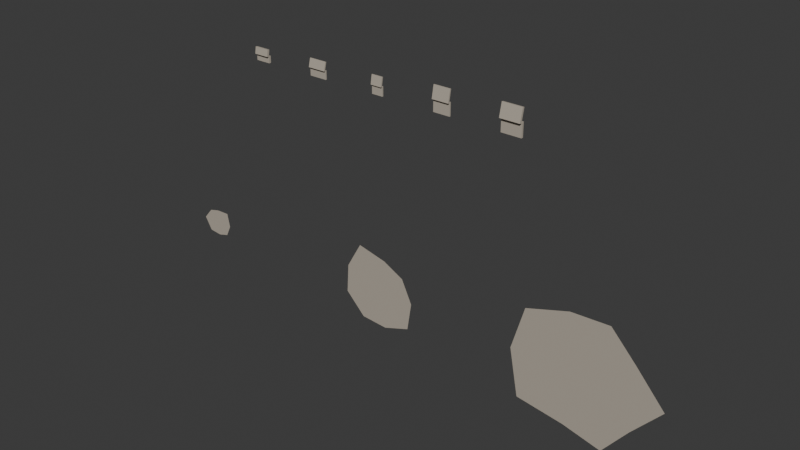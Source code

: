 # Source: ENV_WallDamageKit_v001.blend  (saved by Blender 5.1.30; exported with 4.5.12 LTS)
import bpy
from mathutils import Matrix  # noqa: F401  (used for matrix-valued properties, if any)

bpy.ops.wm.read_factory_settings(use_empty=True)
scene = bpy.context.scene
scene.name = 'Scene'

# ---- collections
col_collection = bpy.data.collections.new('Collection'); scene.collection.children.link(col_collection)

# ---- materials (node trees are filled in below, after node groups)
mat_mat_wallpaper_damage = bpy.data.materials.new('MAT_Wallpaper_Damage')
mat_mat_wallpaper_damage.diffuse_color = (0.45, 0.4, 0.33, 1.0)

# ---- material node trees
mat_mat_wallpaper_damage.use_nodes = True; mat_mat_wallpaper_damage.node_tree.nodes.clear()
_N = mat_mat_wallpaper_damage.node_tree.nodes; _L = mat_mat_wallpaper_damage.node_tree.links
n0 = _N.new('ShaderNodeBsdfPrincipled'); n0.name = 'Principled BSDF'; n0.location = (-200, 100)
n0.inputs[0].default_value = (0.45, 0.4, 0.33, 1.0)
n0.inputs[2].default_value = 0.9
n1 = _N.new('ShaderNodeOutputMaterial'); n1.name = 'Material Output'; n1.location = (200, 100)
_L.new(n0.outputs[0], n1.inputs[0])
n1.is_active_output = True

# ---- world
world_world = bpy.data.worlds.new('World'); scene.world = world_world
world_world.use_nodes = True; world_world.node_tree.nodes.clear()
_N = world_world.node_tree.nodes; _L = world_world.node_tree.links
n0 = _N.new('ShaderNodeOutputWorld'); n0.name = 'World Output'; n0.location = (200, 100)
n1 = _N.new('ShaderNodeBackground'); n1.name = 'Background'; n1.location = (-200, 100)
n1.inputs[0].default_value = (0.05088, 0.05088, 0.05088, 1.0)
_L.new(n1.outputs[0], n0.inputs[0])
n0.is_active_output = True
world_world.color = (0.05088, 0.05088, 0.05088)
world_world.sun_shadow_jitter_overblur = 0.0

# ---- meshes
me_peel_mesh = bpy.data.meshes.new('peel_mesh')
me_peel_mesh.from_pydata([(0.06079, 0.0, 0.0), (0.05077, 0.0, 0.05077), (3.036e-18, 0.0, 0.04959), (-0.03971, 0.0, 0.03971), (-0.074, 0.0, 9.062e-18), (-0.0468, 0.0, -0.0468), (-9.574e-18, 0.0, -0.05212), (0.04094, 0.0, -0.04094)], [], [(0, 1, 2, 3, 4, 5, 6, 7)])
me_peel_mesh.materials.append(mat_mat_wallpaper_damage)
me_peel_mesh.update()
me_peel_mesh_001 = bpy.data.meshes.new('peel_mesh.001')
me_peel_mesh_001.from_pydata([(0.1371, 0.0, 0.0), (0.09796, 0.0, 0.0822), (0.02152, 0.0, 0.122), (-0.08486, 0.0, 0.147), (-0.1402, 0.0, 0.05101), (-0.1466, 0.0, -0.05336), (-0.07381, 0.0, -0.1278), (0.02383, 0.0, -0.1352), (0.1215, 0.0, -0.1019)], [], [(0, 1, 2, 3, 4, 5, 6, 7, 8)])
me_peel_mesh_001.materials.append(mat_mat_wallpaper_damage)
me_peel_mesh_001.update()
me_peel_mesh_002 = bpy.data.meshes.new('peel_mesh.002')
me_peel_mesh_002.from_pydata([(0.2621, 0.0, 0.0), (0.1599, 0.0, 0.1162), (0.06918, 0.0, 0.2129), (-0.0675, 0.0, 0.2077), (-0.2203, 0.0, 0.1601), (-0.2661, 0.0, 3.258e-17), (-0.2335, 0.0, -0.1697), (-0.06308, 0.0, -0.1941), (0.07395, 0.0, -0.2276), (0.1603, 0.0, -0.1165)], [], [(0, 1, 2, 3, 4, 5, 6, 7, 8, 9)])
me_peel_mesh_002.materials.append(mat_mat_wallpaper_damage)
me_peel_mesh_002.update()
me_cube = bpy.data.meshes.new('Cube')
me_cube.from_pydata([(-0.0281, -0.003953, 0.0), (-0.0281, -0.003953, 0.02453), (-0.0281, 0.003953, 0.0), (-0.0281, 0.003953, 0.02453), (0.0281, -0.003953, 0.0), (0.0281, -0.003953, 0.02453), (0.0281, 0.003953, 0.0), (0.0281, 0.003953, 0.02453), (-0.0281, -0.01212, 0.02381), (-0.0281, -0.008339, 0.04804), (-0.0281, -0.00431, 0.02259), (-0.0281, -0.0005283, 0.04682), (0.0281, -0.01212, 0.02381), (0.0281, -0.008339, 0.04804), (0.0281, -0.00431, 0.02259), (0.0281, -0.0005283, 0.04682)], [], [(0, 1, 3, 2), (2, 3, 7, 6), (6, 7, 5, 4), (4, 5, 1, 0), (2, 6, 4, 0), (7, 3, 1, 5), (8, 9, 11, 10), (10, 11, 15, 14), (14, 15, 13, 12), (12, 13, 9, 8), (10, 14, 12, 8), (15, 11, 9, 13)])
_uv = me_cube.uv_layers.new(name='UVMap')
_uv.uv.foreach_set('vector', [0.375, 0.0, 0.625, 0.0, 0.625, 0.25, 0.375, 0.25, 0.375, 0.25, 0.625, 0.25, 0.625, 0.5, 0.375, 0.5, 0.375, 0.5, 0.625, 0.5, 0.625, 0.75, 0.375, 0.75, 0.375, 0.75, 0.625, 0.75, 0.625, 1.0, 0.375, 1.0, 0.125, 0.5, 0.375, 0.5, 0.375, 0.75, 0.125, 0.75, 0.625, 0.5, 0.875, 0.5, 0.875, 0.75, 0.625, 0.75, 0.375, 0.0, 0.625, 0.0, 0.625, 0.25, 0.375, 0.25, 0.375, 0.25, 0.625, 0.25, 0.625, 0.5, 0.375, 0.5, 0.375, 0.5, 0.625, 0.5, 0.625, 0.75, 0.375, 0.75, 0.375, 0.75, 0.625, 0.75, 0.625, 1.0, 0.375, 1.0, 0.125, 0.5, 0.375, 0.5, 0.375, 0.75, 0.125, 0.75, 0.625, 0.5, 0.875, 0.5, 0.875, 0.75, 0.625, 0.75])
me_cube.materials.append(mat_mat_wallpaper_damage)
me_cube.update()
me_cube_002 = bpy.data.meshes.new('Cube.002')
me_cube_002.from_pydata([(-0.0334, -0.002174, 0.0), (-0.0334, -0.002174, 0.03097), (-0.0334, 0.002174, 0.0), (-0.0334, 0.002174, 0.03097), (0.0334, -0.002174, 0.0), (0.0334, -0.002174, 0.03097), (0.0334, 0.002174, 0.0), (0.0334, 0.002174, 0.03097), (-0.0334, -0.009357, 0.03011), (-0.0334, -0.001817, 0.06015), (-0.0334, -0.005139, 0.02905), (-0.0334, 0.0024, 0.05909), (0.0334, -0.009357, 0.03011), (0.0334, -0.001817, 0.06015), (0.0334, -0.005139, 0.02905), (0.0334, 0.0024, 0.05909)], [], [(0, 1, 3, 2), (2, 3, 7, 6), (6, 7, 5, 4), (4, 5, 1, 0), (2, 6, 4, 0), (7, 3, 1, 5), (8, 9, 11, 10), (10, 11, 15, 14), (14, 15, 13, 12), (12, 13, 9, 8), (10, 14, 12, 8), (15, 11, 9, 13)])
_uv = me_cube_002.uv_layers.new(name='UVMap')
_uv.uv.foreach_set('vector', [0.375, 0.0, 0.625, 0.0, 0.625, 0.25, 0.375, 0.25, 0.375, 0.25, 0.625, 0.25, 0.625, 0.5, 0.375, 0.5, 0.375, 0.5, 0.625, 0.5, 0.625, 0.75, 0.375, 0.75, 0.375, 0.75, 0.625, 0.75, 0.625, 1.0, 0.375, 1.0, 0.125, 0.5, 0.375, 0.5, 0.375, 0.75, 0.125, 0.75, 0.625, 0.5, 0.875, 0.5, 0.875, 0.75, 0.625, 0.75, 0.375, 0.0, 0.625, 0.0, 0.625, 0.25, 0.375, 0.25, 0.375, 0.25, 0.625, 0.25, 0.625, 0.5, 0.375, 0.5, 0.375, 0.5, 0.625, 0.5, 0.625, 0.75, 0.375, 0.75, 0.375, 0.75, 0.625, 0.75, 0.625, 1.0, 0.375, 1.0, 0.125, 0.5, 0.375, 0.5, 0.375, 0.75, 0.125, 0.75, 0.625, 0.5, 0.875, 0.5, 0.875, 0.75, 0.625, 0.75])
me_cube_002.materials.append(mat_mat_wallpaper_damage)
me_cube_002.update()
me_cube_004 = bpy.data.meshes.new('Cube.004')
me_cube_004.from_pydata([(-0.02094, -0.00221, 0.0), (-0.02094, -0.00221, 0.03301), (-0.02094, 0.00221, 0.0), (-0.02094, 0.00221, 0.03301), (0.02094, -0.00221, 0.0), (0.02094, -0.00221, 0.03301), (0.02094, 0.00221, 0.0), (0.02094, 0.00221, 0.03301), (-0.02094, -0.008324, 0.03159), (-0.02094, -0.00311, 0.06418), (-0.02094, -0.003961, 0.03089), (-0.02094, 0.001254, 0.06348), (0.02094, -0.008324, 0.03159), (0.02094, -0.00311, 0.06418), (0.02094, -0.003961, 0.03089), (0.02094, 0.001254, 0.06348)], [], [(0, 1, 3, 2), (2, 3, 7, 6), (6, 7, 5, 4), (4, 5, 1, 0), (2, 6, 4, 0), (7, 3, 1, 5), (8, 9, 11, 10), (10, 11, 15, 14), (14, 15, 13, 12), (12, 13, 9, 8), (10, 14, 12, 8), (15, 11, 9, 13)])
_uv = me_cube_004.uv_layers.new(name='UVMap')
_uv.uv.foreach_set('vector', [0.375, 0.0, 0.625, 0.0, 0.625, 0.25, 0.375, 0.25, 0.375, 0.25, 0.625, 0.25, 0.625, 0.5, 0.375, 0.5, 0.375, 0.5, 0.625, 0.5, 0.625, 0.75, 0.375, 0.75, 0.375, 0.75, 0.625, 0.75, 0.625, 1.0, 0.375, 1.0, 0.125, 0.5, 0.375, 0.5, 0.375, 0.75, 0.125, 0.75, 0.625, 0.5, 0.875, 0.5, 0.875, 0.75, 0.625, 0.75, 0.375, 0.0, 0.625, 0.0, 0.625, 0.25, 0.375, 0.25, 0.375, 0.25, 0.625, 0.25, 0.625, 0.5, 0.375, 0.5, 0.375, 0.5, 0.625, 0.5, 0.625, 0.75, 0.375, 0.75, 0.375, 0.75, 0.625, 0.75, 0.625, 1.0, 0.375, 1.0, 0.125, 0.5, 0.375, 0.5, 0.375, 0.75, 0.125, 0.75, 0.625, 0.5, 0.875, 0.5, 0.875, 0.75, 0.625, 0.75])
me_cube_004.materials.append(mat_mat_wallpaper_damage)
me_cube_004.update()
me_cube_006 = bpy.data.meshes.new('Cube.006')
me_cube_006.from_pydata([(-0.03061, -0.002371, 0.0), (-0.03061, -0.002371, 0.04481), (-0.03061, 0.002371, 0.0), (-0.03061, 0.002371, 0.04481), (0.03061, -0.002371, 0.0), (0.03061, -0.002371, 0.04481), (0.03061, 0.002371, 0.0), (0.03061, 0.002371, 0.04481), (-0.03061, -0.01028, 0.04294), (-0.03061, -0.001973, 0.08697), (-0.03061, -0.005615, 0.04207), (-0.03061, 0.002687, 0.0861), (0.03061, -0.01028, 0.04294), (0.03061, -0.001973, 0.08697), (0.03061, -0.005615, 0.04207), (0.03061, 0.002687, 0.0861)], [], [(0, 1, 3, 2), (2, 3, 7, 6), (6, 7, 5, 4), (4, 5, 1, 0), (2, 6, 4, 0), (7, 3, 1, 5), (8, 9, 11, 10), (10, 11, 15, 14), (14, 15, 13, 12), (12, 13, 9, 8), (10, 14, 12, 8), (15, 11, 9, 13)])
_uv = me_cube_006.uv_layers.new(name='UVMap')
_uv.uv.foreach_set('vector', [0.375, 0.0, 0.625, 0.0, 0.625, 0.25, 0.375, 0.25, 0.375, 0.25, 0.625, 0.25, 0.625, 0.5, 0.375, 0.5, 0.375, 0.5, 0.625, 0.5, 0.625, 0.75, 0.375, 0.75, 0.375, 0.75, 0.625, 0.75, 0.625, 1.0, 0.375, 1.0, 0.125, 0.5, 0.375, 0.5, 0.375, 0.75, 0.125, 0.75, 0.625, 0.5, 0.875, 0.5, 0.875, 0.75, 0.625, 0.75, 0.375, 0.0, 0.625, 0.0, 0.625, 0.25, 0.375, 0.25, 0.375, 0.25, 0.625, 0.25, 0.625, 0.5, 0.375, 0.5, 0.375, 0.5, 0.625, 0.5, 0.625, 0.75, 0.375, 0.75, 0.375, 0.75, 0.625, 0.75, 0.625, 1.0, 0.375, 1.0, 0.125, 0.5, 0.375, 0.5, 0.375, 0.75, 0.125, 0.75, 0.625, 0.5, 0.875, 0.5, 0.875, 0.75, 0.625, 0.75])
me_cube_006.materials.append(mat_mat_wallpaper_damage)
me_cube_006.update()
me_cube_008 = bpy.data.meshes.new('Cube.008')
me_cube_008.from_pydata([(-0.03569, -0.003731, 0.0), (-0.03569, -0.003731, 0.04843), (-0.03569, 0.003731, 0.0), (-0.03569, 0.003731, 0.04843), (0.03569, -0.003731, 0.0), (0.03569, -0.003731, 0.04843), (0.03569, 0.003731, 0.0), (0.03569, 0.003731, 0.04843), (-0.03569, -0.01496, 0.04695), (-0.03569, -0.004261, 0.09418), (-0.03569, -0.007679, 0.0453), (-0.03569, 0.003018, 0.09253), (0.03569, -0.01496, 0.04695), (0.03569, -0.004261, 0.09418), (0.03569, -0.007679, 0.0453), (0.03569, 0.003018, 0.09253)], [], [(0, 1, 3, 2), (2, 3, 7, 6), (6, 7, 5, 4), (4, 5, 1, 0), (2, 6, 4, 0), (7, 3, 1, 5), (8, 9, 11, 10), (10, 11, 15, 14), (14, 15, 13, 12), (12, 13, 9, 8), (10, 14, 12, 8), (15, 11, 9, 13)])
_uv = me_cube_008.uv_layers.new(name='UVMap')
_uv.uv.foreach_set('vector', [0.375, 0.0, 0.625, 0.0, 0.625, 0.25, 0.375, 0.25, 0.375, 0.25, 0.625, 0.25, 0.625, 0.5, 0.375, 0.5, 0.375, 0.5, 0.625, 0.5, 0.625, 0.75, 0.375, 0.75, 0.375, 0.75, 0.625, 0.75, 0.625, 1.0, 0.375, 1.0, 0.125, 0.5, 0.375, 0.5, 0.375, 0.75, 0.125, 0.75, 0.625, 0.5, 0.875, 0.5, 0.875, 0.75, 0.625, 0.75, 0.375, 0.0, 0.625, 0.0, 0.625, 0.25, 0.375, 0.25, 0.375, 0.25, 0.625, 0.25, 0.625, 0.5, 0.375, 0.5, 0.375, 0.5, 0.625, 0.5, 0.625, 0.75, 0.375, 0.75, 0.375, 0.75, 0.625, 0.75, 0.625, 1.0, 0.375, 1.0, 0.125, 0.5, 0.375, 0.5, 0.375, 0.75, 0.125, 0.75, 0.625, 0.5, 0.875, 0.5, 0.875, 0.75, 0.625, 0.75])
me_cube_008.materials.append(mat_mat_wallpaper_damage)
me_cube_008.update()

# ---- objects
ob_env_walldamagekit = bpy.data.objects.new('ENV_WallDamageKit', None)
ob_walldamage_decal_1 = bpy.data.objects.new('WallDamage_Decal_1', me_peel_mesh)
ob_walldamage_decal_2 = bpy.data.objects.new('WallDamage_Decal_2', me_peel_mesh_001)
ob_walldamage_decal_3 = bpy.data.objects.new('WallDamage_Decal_3', me_peel_mesh_002)
ob_walldamage_flake_01 = bpy.data.objects.new('WallDamage_Flake_01', me_cube)
ob_walldamage_flake_02 = bpy.data.objects.new('WallDamage_Flake_02', me_cube_002)
ob_walldamage_flake_03 = bpy.data.objects.new('WallDamage_Flake_03', me_cube_004)
ob_walldamage_flake_04 = bpy.data.objects.new('WallDamage_Flake_04', me_cube_006)
ob_walldamage_flake_05 = bpy.data.objects.new('WallDamage_Flake_05', me_cube_008)

# ---- transforms, parenting, visibility, modifiers, constraints
ob_env_walldamagekit.location = (0.0, 0.0, 0.0)
ob_env_walldamagekit.empty_display_type = 'CUBE'
ob_env_walldamagekit.empty_display_size = 0.05
ob_walldamage_decal_1.parent = ob_env_walldamagekit
ob_walldamage_decal_1.location = (-0.8, 0.0, 0.5)
ob_walldamage_decal_2.parent = ob_env_walldamagekit
ob_walldamage_decal_2.location = (0.0, 0.0, 0.5)
ob_walldamage_decal_3.parent = ob_env_walldamagekit
ob_walldamage_decal_3.location = (0.8, 0.0, 0.5)
ob_walldamage_flake_01.parent = ob_env_walldamagekit
ob_walldamage_flake_01.location = (-0.5, 0.0, 1.2)
ob_walldamage_flake_02.parent = ob_env_walldamagekit
ob_walldamage_flake_02.location = (-0.25, 0.0, 1.2)
ob_walldamage_flake_03.parent = ob_env_walldamagekit
ob_walldamage_flake_03.location = (0.0, 0.0, 1.2)
ob_walldamage_flake_04.parent = ob_env_walldamagekit
ob_walldamage_flake_04.location = (0.25, 0.0, 1.2)
ob_walldamage_flake_05.parent = ob_env_walldamagekit
ob_walldamage_flake_05.location = (0.5, 0.0, 1.2)

# ---- collection membership
scene.collection.objects.link(ob_env_walldamagekit)
scene.collection.objects.link(ob_walldamage_decal_1)
scene.collection.objects.link(ob_walldamage_decal_2)
scene.collection.objects.link(ob_walldamage_decal_3)
col_collection.objects.link(ob_walldamage_flake_01)
col_collection.objects.link(ob_walldamage_flake_02)
col_collection.objects.link(ob_walldamage_flake_03)
col_collection.objects.link(ob_walldamage_flake_04)
col_collection.objects.link(ob_walldamage_flake_05)

# ---- scene / render settings (as saved in the file)
scene.frame_start = 1; scene.frame_end = 250; scene.frame_set(1)
scene.render.engine = 'BLENDER_EEVEE_NEXT'
scene.render.bake_bias = 0.0
scene.render.bake_samples = 0
scene.cycles.sampling_pattern = 'TABULATED_SOBOL'
scene.eevee.use_volume_custom_range = False
bpy.context.view_layer.update()

# ---- added for rendering (the .blend has no active camera and no usable light): camera, sun
cam_auto = bpy.data.cameras.new('AutoCamera')
cam_auto.lens = 50.0
cam_auto.sensor_width = 36.0
cam_auto.clip_end = 1000.0
ob_auto_camera = bpy.data.objects.new('AutoCamera', cam_auto)
scene.collection.objects.link(ob_auto_camera)
ob_auto_camera.location = (2.11966, -2.43621, 2.40377)
ob_auto_camera.rotation_euler = (1.09748, -7.21219e-08, 0.694738)
scene.camera = ob_auto_camera
light_auto_sun = bpy.data.lights.new('AutoSun', 'SUN')
light_auto_sun.energy = 3.0
light_auto_sun.angle = 0.0523599
ob_auto_sun = bpy.data.objects.new('AutoSun', light_auto_sun)
scene.collection.objects.link(ob_auto_sun)
ob_auto_sun.rotation_euler = (0.872665, 0.174533, 0.523599)
bpy.context.view_layer.update()
